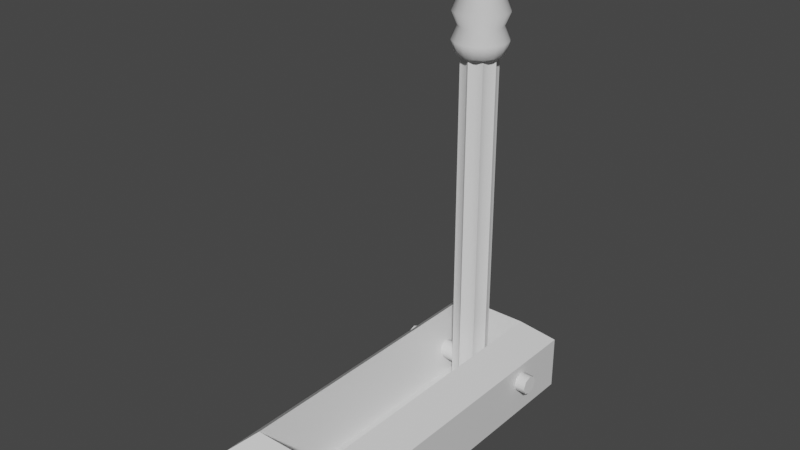 # Source: handle.blend  (saved by Blender 2.81.16; exported with 4.5.12 LTS)
import bpy
from mathutils import Matrix  # noqa: F401  (used for matrix-valued properties, if any)

bpy.ops.wm.read_factory_settings(use_empty=True)
scene = bpy.context.scene
scene.name = 'Scene'

# ---- collections
col_collection = bpy.data.collections.new('Collection'); scene.collection.children.link(col_collection)

# ---- materials (node trees are filled in below, after node groups)
mat_material = bpy.data.materials.new('Material')
mat_material.alpha_threshold = 0.0
mat_material.use_transparent_shadow = False
mat_material.line_color = (0.0, 0.0, 0.0, 1.0)

# ---- node groups
ng_auto_smooth = bpy.data.node_groups.new('Auto Smooth', 'GeometryNodeTree')
_s = ng_auto_smooth.interface.new_socket(name='Geometry', in_out='OUTPUT', socket_type='NodeSocketGeometry')
_s = ng_auto_smooth.interface.new_socket(name='Geometry', in_out='INPUT', socket_type='NodeSocketGeometry')
_s = ng_auto_smooth.interface.new_socket(name='Angle', in_out='INPUT', socket_type='NodeSocketFloat')
_s.subtype = 'ANGLE'
_s.min_value = 0.0
_s.max_value = 3.142
ng_auto_smooth.is_modifier = True
_N = ng_auto_smooth.nodes; _L = ng_auto_smooth.links
n0 = _N.new('NodeGroupOutput'); n0.name = 'Group Output'; n0.location = (480, -100)
n1 = _N.new('NodeGroupInput'); n1.name = 'Group Input'; n1.location = (-420, -300)
n2 = _N.new('NodeGroupInput'); n2.name = 'Group Input.001'; n2.location = (-60, -100)
n3 = _N.new('GeometryNodeSetShadeSmooth'); n3.name = 'Set Shade Smooth'; n3.location = (120, -100)
n3.domain = 'EDGE'
n4 = _N.new('GeometryNodeSetShadeSmooth'); n4.name = 'Set Shade Smooth.001'; n4.location = (300, -100)
n5 = _N.new('GeometryNodeInputMeshEdgeAngle'); n5.name = 'Edge Angle'; n5.location = (-420, -220)
n6 = _N.new('GeometryNodeInputEdgeSmooth'); n6.name = 'Is Edge Smooth'; n6.location = (-60, -160)
n7 = _N.new('GeometryNodeInputShadeSmooth'); n7.name = 'Is Face Smooth'; n7.location = (-240, -340)
n8 = _N.new('FunctionNodeBooleanMath'); n8.name = 'Boolean Math'; n8.location = (-60, -220)
n9 = _N.new('FunctionNodeCompare'); n9.name = 'Compare'; n9.location = (-240, -180)
n9.operation = 'LESS_EQUAL'
_L.new(n5.outputs[0], n9.inputs[0])
_L.new(n4.outputs[0], n0.inputs[0])
_L.new(n1.outputs[1], n9.inputs[1])
_L.new(n9.outputs[0], n8.inputs[0])
_L.new(n7.outputs[0], n8.inputs[1])
_L.new(n2.outputs[0], n3.inputs[0])
_L.new(n6.outputs[0], n3.inputs[1])
_L.new(n3.outputs[0], n4.inputs[0])
_L.new(n8.outputs[0], n3.inputs[2])
n0.is_active_output = True

# ---- material node trees
mat_material.use_nodes = True; mat_material.node_tree.nodes.clear()
_N = mat_material.node_tree.nodes; _L = mat_material.node_tree.links
n0 = _N.new('ShaderNodeOutputMaterial'); n0.name = 'Material Output'; n0.location = (300, 300)
n1 = _N.new('ShaderNodeBsdfPrincipled'); n1.name = 'Principled BSDF'; n1.location = (10, 300)
n1.distribution = 'GGX'
n1.subsurface_method = 'BURLEY'
n1.inputs[2].default_value = 0.4
n1.inputs[3].default_value = 1.45
n1.inputs[27].default_value = (0.0, 0.0, 0.0, 1.0)
n1.inputs[28].default_value = 1.0
_L.new(n1.outputs[0], n0.inputs[0])
n0.is_active_output = True

# ---- world
world_world = bpy.data.worlds.new('World'); scene.world = world_world
world_world.use_nodes = True; world_world.node_tree.nodes.clear()
_N = world_world.node_tree.nodes; _L = world_world.node_tree.links
n0 = _N.new('ShaderNodeOutputWorld'); n0.name = 'World Output'; n0.location = (300, 300)
n1 = _N.new('ShaderNodeBackground'); n1.name = 'Background'; n1.location = (10, 300)
n1.inputs[0].default_value = (0.05088, 0.05088, 0.05088, 1.0)
_L.new(n1.outputs[0], n0.inputs[0])
n0.is_active_output = True
world_world.color = (0.05088, 0.05088, 0.05088)
world_world.use_sun_shadow = False
world_world.sun_shadow_jitter_overblur = 0.0

# ---- meshes
me_cube = bpy.data.meshes.new('Cube')
me_cube.from_pydata([(0.9828, 3.972, -4.549), (1.687, 4.647, -6.667), (0.9828, -3.972, -4.549), (1.687, -4.647, -6.667), (-0.9828, 3.972, -4.549), (-1.687, 4.647, -6.667), (-0.9828, -3.972, -4.549), (-1.687, -4.647, -6.667), (1.687, -4.647, -5.186), (-1.687, -4.647, -5.186), (1.687, 4.647, -5.186), (-1.687, 4.647, -5.186), (0.6963, -3.616, -6.304), (-0.6963, -3.616, -6.304), (0.6963, 3.616, -6.304), (-0.6963, 3.616, -6.304)], [], [(0, 4, 15, 14), (3, 8, 9, 7), (7, 9, 11, 5), (5, 1, 3, 7), (1, 10, 8, 3), (5, 11, 10, 1), (2, 6, 9, 8), (0, 2, 8, 10), (6, 4, 11, 9), (4, 0, 10, 11), (14, 15, 13, 12), (2, 0, 14, 12), (4, 6, 13, 15), (6, 2, 12, 13)])
_uv = me_cube.uv_layers.new(name='UVMap')
_uv.uv.foreach_set('vector', [0.6661, 0.5135, 0.8339, 0.5135, 0.8339, 0.5135, 0.6661, 0.5135, 0.375, 0.75, 0.625, 0.75, 0.625, 1.0, 0.375, 1.0, 0.375, 0.0, 0.625, 0.0, 0.625, 0.25, 0.375, 0.25, 0.125, 0.5, 0.375, 0.5, 0.375, 0.75, 0.125, 0.75, 0.375, 0.5, 0.625, 0.5, 0.625, 0.75, 0.375, 0.75, 0.375, 0.25, 0.625, 0.25, 0.625, 0.5, 0.375, 0.5, 0.6661, 0.7365, 0.8339, 0.7365, 0.875, 0.75, 0.625, 0.75, 0.6661, 0.5135, 0.6661, 0.7365, 0.625, 0.75, 0.625, 0.5, 0.8339, 0.7365, 0.8339, 0.5135, 0.875, 0.5, 0.875, 0.75, 0.8339, 0.5135, 0.6661, 0.5135, 0.625, 0.5, 0.875, 0.5, 0.6661, 0.5135, 0.8339, 0.5135, 0.8339, 0.7365, 0.6661, 0.7365, 0.6661, 0.7365, 0.6661, 0.5135, 0.6661, 0.5135, 0.6661, 0.7365, 0.8339, 0.5135, 0.8339, 0.7365, 0.8339, 0.7365, 0.8339, 0.5135, 0.8339, 0.7365, 0.6661, 0.7365, 0.6661, 0.7365, 0.8339, 0.7365])
me_cube.materials.append(mat_material)
me_cube.use_remesh_preserve_volume = False
me_cube.use_remesh_preserve_attributes = False
me_cube.use_mirror_vertex_groups = False
me_cube.update()
me_cylinder = bpy.data.meshes.new('Cylinder')
me_cylinder.from_pydata([(-1.986, 4.214e-08, -5.421), (1.986, 7.322e-08, -5.421), (-1.986, 0.1844, -5.497), (1.986, 0.1844, -5.497), (-1.986, 0.2608, -5.681), (1.986, 0.2608, -5.681), (-1.986, 0.1844, -5.866), (1.986, 0.1844, -5.866), (-1.986, 1.105e-08, -5.942), (1.986, 4.214e-08, -5.942), (-1.986, -0.1844, -5.866), (1.986, -0.1844, -5.866), (-1.986, -0.2608, -5.681), (1.986, -0.2608, -5.681), (-1.986, -0.1844, -5.497), (1.986, -0.1844, -5.497)], [], [(0, 1, 3, 2), (2, 3, 5, 4), (4, 5, 7, 6), (6, 7, 9, 8), (8, 9, 11, 10), (10, 11, 13, 12), (3, 1, 15, 13, 11, 9, 7, 5), (12, 13, 15, 14), (14, 15, 1, 0), (0, 2, 4, 6, 8, 10, 12, 14)])
me_cylinder.polygons.foreach_set('use_smooth', [True] * 10)
_uv = me_cylinder.uv_layers.new(name='UVMap')
_uv.uv.foreach_set('vector', [1.0, 0.5, 1.0, 1.0, 0.875, 1.0, 0.875, 0.5, 0.875, 0.5, 0.875, 1.0, 0.75, 1.0, 0.75, 0.5, 0.75, 0.5, 0.75, 1.0, 0.625, 1.0, 0.625, 0.5, 0.625, 0.5, 0.625, 1.0, 0.5, 1.0, 0.5, 0.5, 0.5, 0.5, 0.5, 1.0, 0.375, 1.0, 0.375, 0.5, 0.375, 0.5, 0.375, 1.0, 0.25, 1.0, 0.25, 0.5, 0.4197, 0.4197, 0.25, 0.49, 0.08029, 0.4197, 0.01, 0.25, 0.08029, 0.08029, 0.25, 0.01, 0.4197, 0.08029, 0.49, 0.25, 0.25, 0.5, 0.25, 1.0, 0.125, 1.0, 0.125, 0.5, 0.125, 0.5, 0.125, 1.0, 0.0, 1.0, 0.0, 0.5, 0.75, 0.49, 0.9197, 0.4197, 0.99, 0.25, 0.9197, 0.08029, 0.75, 0.01, 0.5803, 0.08029, 0.51, 0.25, 0.5803, 0.4197])
me_cylinder.use_remesh_fix_poles = True
me_cylinder.use_remesh_preserve_attributes = False
me_cylinder.use_mirror_vertex_groups = False
me_cylinder.update()
me_cylinder_001 = bpy.data.meshes.new('Cylinder.001')
me_cylinder_001.from_pydata([(-2.588e-08, 0.4867, 11.64), (0.3441, 0.3441, 11.64), (0.4867, -2.767e-08, 11.64), (0.3441, -0.3441, 11.64), (-6.842e-08, -0.4867, 11.64), (-0.3441, -0.3441, 11.64), (-0.4867, -5.921e-10, 11.64), (-0.3441, 0.3441, 11.64), (-2.588e-08, 0.4867, 8.732), (0.3441, 0.3441, 8.732), (0.4867, -2.767e-08, 8.732), (0.3441, -0.3441, 8.732), (-6.842e-08, -0.4867, 8.732), (-0.3441, -0.3441, 8.732), (-0.4867, -5.921e-10, 8.732), (-0.3441, 0.3441, 8.732), (0.432, 0.432, 11.64), (-1.284e-08, 0.611, 11.64), (-1.284e-08, 0.611, 8.798), (0.611, -3.424e-08, 11.64), (0.432, -0.432, 11.64), (-6.625e-08, -0.611, 11.64), (-0.432, -0.432, 11.64), (-0.611, -2.499e-10, 11.64), (-0.432, 0.432, 11.64), (0.432, 0.432, 8.798), (0.611, -3.424e-08, 8.798), (0.432, -0.432, 8.798), (-6.625e-08, -0.611, 8.798), (-0.432, -0.432, 8.798), (-0.611, -2.499e-10, 8.798), (-0.432, 0.432, 8.798), (0.4154, -0.1721, 11.64), (0.3523, -0.1459, 8.732), (0.5645, -0.2338, 11.64), (0.5645, -0.2338, 8.798), (0.4154, 0.1721, 11.64), (0.3523, 0.1459, 8.732), (0.5645, 0.2338, 11.64), (0.5645, 0.2338, 8.798), (0.1721, 0.4154, 11.64), (0.1459, 0.3523, 8.732), (0.2338, 0.5645, 11.64), (0.2338, 0.5645, 8.798), (-0.1721, 0.4154, 11.64), (-0.1459, 0.3523, 8.732), (-0.2338, 0.5645, 11.64), (-0.2338, 0.5645, 8.798), (-0.4154, 0.1721, 11.64), (-0.3523, 0.1459, 8.732), (-0.5645, 0.2338, 11.64), (-0.5645, 0.2338, 8.798), (-0.4154, -0.1721, 11.64), (-0.3523, -0.1459, 8.732), (-0.5645, -0.2338, 11.64), (-0.5645, -0.2338, 8.798), (-0.1721, -0.4154, 11.64), (-0.1459, -0.3523, 8.732), (-0.2338, -0.5645, 11.64), (-0.2338, -0.5645, 8.798), (0.1721, -0.4154, 11.64), (0.1459, -0.3523, 8.732), (0.2338, -0.5645, 11.64), (0.2338, -0.5645, 8.798), (-1.649e-09, 0.7266, 9.153), (-1.774e-08, 0.577, 9.508), (-1.649e-09, 0.7266, 9.864), (-1.774e-08, 0.577, 10.22), (-1.649e-09, 0.7266, 10.57), (-1.774e-08, 0.577, 10.93), (-1.649e-09, 0.7266, 11.29), (0.5138, 0.5138, 11.29), (0.408, 0.408, 10.93), (0.5138, 0.5138, 10.57), (0.408, 0.408, 10.22), (0.5138, 0.5138, 9.864), (0.408, 0.408, 9.508), (0.5138, 0.5138, 9.153), (0.7266, -4.02e-08, 11.29), (0.577, -3.249e-08, 10.93), (0.7266, -4.02e-08, 10.57), (0.577, -3.249e-08, 10.22), (0.7266, -4.02e-08, 9.864), (0.577, -3.249e-08, 9.508), (0.7266, -4.02e-08, 9.153), (0.5138, -0.5138, 11.29), (0.408, -0.408, 10.93), (0.5138, -0.5138, 10.57), (0.408, -0.408, 10.22), (0.5138, -0.5138, 9.864), (0.408, -0.408, 9.508), (0.5138, -0.5138, 9.153), (-6.517e-08, -0.7266, 11.29), (-6.819e-08, -0.577, 10.93), (-6.517e-08, -0.7266, 10.57), (-6.819e-08, -0.577, 10.22), (-6.517e-08, -0.7266, 9.864), (-6.819e-08, -0.577, 9.508), (-6.517e-08, -0.7266, 9.153), (-0.5138, -0.5138, 11.29), (-0.408, -0.408, 10.93), (-0.5138, -0.5138, 10.57), (-0.408, -0.408, 10.22), (-0.5138, -0.5138, 9.864), (-0.408, -0.408, 9.508), (-0.5138, -0.5138, 9.153), (-0.7266, 2.267e-10, 11.29), (-0.577, -3.9e-10, 10.93), (-0.7266, 2.267e-10, 10.57), (-0.577, -3.9e-10, 10.22), (-0.7266, 2.267e-10, 9.864), (-0.577, -3.9e-10, 9.508), (-0.7266, 2.267e-10, 9.153), (-0.5138, 0.5138, 11.29), (-0.408, 0.408, 10.93), (-0.5138, 0.5138, 10.57), (-0.408, 0.408, 10.22), (-0.5138, 0.5138, 9.864), (-0.408, 0.408, 9.508), (-0.5138, 0.5138, 9.153), (0.6713, -0.278, 11.29), (0.5331, -0.2208, 10.93), (0.6713, -0.278, 10.57), (0.5331, -0.2208, 10.22), (0.6713, -0.278, 9.864), (0.5331, -0.2208, 9.508), (0.6713, -0.278, 9.153), (0.6713, 0.278, 11.29), (0.5331, 0.2208, 10.93), (0.6713, 0.278, 10.57), (0.5331, 0.2208, 10.22), (0.6713, 0.278, 9.864), (0.5331, 0.2208, 9.508), (0.6713, 0.278, 9.153), (0.278, 0.6713, 11.29), (0.2208, 0.5331, 10.93), (0.278, 0.6713, 10.57), (0.2208, 0.5331, 10.22), (0.278, 0.6713, 9.864), (0.2208, 0.5331, 9.508), (0.278, 0.6713, 9.153), (-0.2781, 0.6713, 11.29), (-0.2208, 0.5331, 10.93), (-0.2781, 0.6713, 10.57), (-0.2208, 0.5331, 10.22), (-0.2781, 0.6713, 9.864), (-0.2208, 0.5331, 9.508), (-0.2781, 0.6713, 9.153), (-0.6713, 0.278, 11.29), (-0.5331, 0.2208, 10.93), (-0.6713, 0.278, 10.57), (-0.5331, 0.2208, 10.22), (-0.6713, 0.278, 9.864), (-0.5331, 0.2208, 9.508), (-0.6713, 0.278, 9.153), (-0.6713, -0.278, 11.29), (-0.5331, -0.2208, 10.93), (-0.6713, -0.278, 10.57), (-0.5331, -0.2208, 10.22), (-0.6713, -0.278, 9.864), (-0.5331, -0.2208, 9.508), (-0.6713, -0.278, 9.153), (-0.2781, -0.6713, 11.29), (-0.2208, -0.5331, 10.93), (-0.2781, -0.6713, 10.57), (-0.2208, -0.5331, 10.22), (-0.2781, -0.6713, 9.864), (-0.2208, -0.5331, 9.508), (-0.2781, -0.6713, 9.153), (0.278, -0.6713, 11.29), (0.2208, -0.5331, 10.93), (0.278, -0.6713, 10.57), (0.2208, -0.5331, 10.22), (0.278, -0.6713, 9.864), (0.2208, -0.5331, 9.508), (0.278, -0.6713, 9.153), (-2.588e-08, 0.4867, -0.6413), (0.3441, 0.3441, -0.6413), (0.4867, -2.767e-08, -0.6413), (0.3441, -0.3441, -0.6413), (-6.842e-08, -0.4867, -0.6413), (-0.3441, -0.3441, -0.6413), (-0.4867, -5.921e-10, -0.6413), (-0.3441, 0.3441, -0.6413), (0.3523, -0.1459, -0.6413), (0.3523, 0.1459, -0.6413), (0.1459, 0.3523, -0.6413), (-0.1459, 0.3523, -0.6413), (-0.3523, 0.1459, -0.6413), (-0.3523, -0.1459, -0.6413), (-0.1459, -0.3523, -0.6413), (0.1459, -0.3523, -0.6413), (-0.1459, 0.1174, -0.6413), (-0.1459, -0.1174, -0.6413), (0.1459, 0.1174, -0.6413), (0.1459, -0.1174, -0.6413), (-5.96e-08, 0.005378, -0.6413), (-1.192e-07, -2.98e-08, 11.64)], [], [(45, 15, 31, 47), (52, 6, 23, 54), (41, 8, 18, 43), (40, 1, 16, 42), (37, 9, 25, 39), (44, 0, 17, 46), (32, 2, 36, 197), (32, 3, 20, 34), (33, 10, 26, 35), (134, 42, 16, 71), (127, 38, 19, 78), (120, 34, 20, 85), (169, 62, 21, 92), (162, 58, 22, 99), (155, 54, 23, 106), (148, 50, 24, 113), (141, 46, 17, 70), (49, 14, 30, 51), (60, 4, 21, 62), (53, 13, 29, 55), (36, 2, 19, 38), (48, 7, 24, 50), (57, 12, 28, 59), (61, 11, 27, 63), (56, 5, 22, 58), (78, 19, 34, 120), (11, 33, 35, 27), (2, 32, 34, 19), (1, 36, 38, 16), (71, 16, 38, 127), (10, 37, 39, 26), (70, 17, 42, 134), (0, 40, 42, 17), (9, 41, 43, 25), (113, 24, 46, 141), (7, 44, 46, 24), (8, 45, 47, 18), (6, 48, 50, 23), (15, 49, 51, 31), (106, 23, 50, 148), (14, 53, 55, 30), (99, 22, 54, 155), (5, 52, 54, 22), (4, 56, 58, 21), (13, 57, 59, 29), (92, 21, 58, 162), (12, 61, 63, 28), (3, 60, 62, 20), (85, 20, 62, 169), (27, 91, 175, 63), (91, 90, 174, 175), (90, 89, 173, 174), (89, 88, 172, 173), (88, 87, 171, 172), (87, 86, 170, 171), (86, 85, 169, 170), (28, 98, 168, 59), (98, 97, 167, 168), (97, 96, 166, 167), (96, 95, 165, 166), (95, 94, 164, 165), (94, 93, 163, 164), (93, 92, 162, 163), (29, 105, 161, 55), (105, 104, 160, 161), (104, 103, 159, 160), (103, 102, 158, 159), (102, 101, 157, 158), (101, 100, 156, 157), (100, 99, 155, 156), (30, 112, 154, 51), (112, 111, 153, 154), (111, 110, 152, 153), (110, 109, 151, 152), (109, 108, 150, 151), (108, 107, 149, 150), (107, 106, 148, 149), (31, 119, 147, 47), (119, 118, 146, 147), (118, 117, 145, 146), (117, 116, 144, 145), (116, 115, 143, 144), (115, 114, 142, 143), (114, 113, 141, 142), (18, 64, 140, 43), (64, 65, 139, 140), (65, 66, 138, 139), (66, 67, 137, 138), (67, 68, 136, 137), (68, 69, 135, 136), (69, 70, 134, 135), (25, 77, 133, 39), (77, 76, 132, 133), (76, 75, 131, 132), (75, 74, 130, 131), (74, 73, 129, 130), (73, 72, 128, 129), (72, 71, 127, 128), (26, 84, 126, 35), (84, 83, 125, 126), (83, 82, 124, 125), (82, 81, 123, 124), (81, 80, 122, 123), (80, 79, 121, 122), (79, 78, 120, 121), (47, 147, 64, 18), (147, 146, 65, 64), (146, 145, 66, 65), (145, 144, 67, 66), (144, 143, 68, 67), (143, 142, 69, 68), (142, 141, 70, 69), (51, 154, 119, 31), (154, 153, 118, 119), (153, 152, 117, 118), (152, 151, 116, 117), (151, 150, 115, 116), (150, 149, 114, 115), (149, 148, 113, 114), (55, 161, 112, 30), (161, 160, 111, 112), (160, 159, 110, 111), (159, 158, 109, 110), (158, 157, 108, 109), (157, 156, 107, 108), (156, 155, 106, 107), (59, 168, 105, 29), (168, 167, 104, 105), (167, 166, 103, 104), (166, 165, 102, 103), (165, 164, 101, 102), (164, 163, 100, 101), (163, 162, 99, 100), (63, 175, 98, 28), (175, 174, 97, 98), (174, 173, 96, 97), (173, 172, 95, 96), (172, 171, 94, 95), (171, 170, 93, 94), (170, 169, 92, 93), (35, 126, 91, 27), (126, 125, 90, 91), (125, 124, 89, 90), (124, 123, 88, 89), (123, 122, 87, 88), (122, 121, 86, 87), (121, 120, 85, 86), (39, 133, 84, 26), (133, 132, 83, 84), (132, 131, 82, 83), (131, 130, 81, 82), (130, 129, 80, 81), (129, 128, 79, 80), (128, 127, 78, 79), (43, 140, 77, 25), (140, 139, 76, 77), (139, 138, 75, 76), (138, 137, 74, 75), (137, 136, 73, 74), (136, 135, 72, 73), (135, 134, 71, 72), (187, 45, 8, 176), (188, 49, 15, 183), (189, 53, 14, 182), (190, 57, 13, 181), (191, 61, 12, 180), (184, 33, 11, 179), (185, 37, 10, 178), (186, 41, 9, 177), (178, 10, 33, 184), (177, 9, 37, 185), (176, 8, 41, 186), (183, 15, 45, 187), (182, 14, 49, 188), (181, 13, 53, 189), (180, 12, 57, 190), (179, 11, 61, 191), (190, 181, 189, 193), (192, 188, 183, 187), (194, 186, 177, 185), (191, 195, 184, 179), (180, 190, 193, 196), (191, 180, 196, 195), (184, 195, 196, 178), (178, 196, 194, 185), (176, 186, 194, 196), (176, 196, 192, 187), (182, 188, 192, 196), (182, 196, 193, 189), (36, 1, 40, 197), (40, 0, 44, 197), (7, 48, 197, 44), (48, 6, 52, 197), (52, 5, 56, 197), (56, 4, 60, 197), (60, 3, 32, 197)])
me_cylinder_001.polygons.foreach_set('use_smooth', [True] * 196)
_uv = me_cylinder_001.uv_layers.new(name='UVMap')
_uv.uv.foreach_set('vector', [0.0625, 0.8675, 0.125, 0.8675, 0.125, 0.8675, 0.0625, 0.8675, 0.04515, 0.1651, 0.01, 0.25, 0.01, 0.25, 0.04515, 0.1651, 0.9375, 0.8675, 1.0, 0.8675, 1.0, 0.8675, 0.9375, 0.8675, 0.3349, 0.4549, 0.4197, 0.4197, 0.4197, 0.4197, 0.3349, 0.4549, 0.8125, 0.8675, 0.875, 0.8675, 0.875, 0.8675, 0.8125, 0.8675, 0.1651, 0.4549, 0.25, 0.49, 0.25, 0.49, 0.1651, 0.4549, 0.4549, 0.1651, 0.49, 0.25, 0.4549, 0.3349, 0.0, 0.0, 0.4549, 0.1651, 0.4197, 0.08029, 0.4197, 0.08029, 0.4549, 0.1651, 0.6875, 0.8675, 0.75, 0.8675, 0.75, 0.8675, 0.6875, 0.8675, 0.9375, 0.9834, 0.9375, 1.0, 0.875, 1.0, 0.875, 0.9834, 0.8125, 0.9834, 0.8125, 1.0, 0.75, 1.0, 0.75, 0.9834, 0.6875, 0.9834, 0.6875, 1.0, 0.625, 1.0, 0.625, 0.9834, 0.5625, 0.9834, 0.5625, 1.0, 0.5, 1.0, 0.5, 0.9834, 0.4375, 0.9834, 0.4375, 1.0, 0.375, 1.0, 0.375, 0.9834, 0.3125, 0.9834, 0.3125, 1.0, 0.25, 1.0, 0.25, 0.9834, 0.1875, 0.9834, 0.1875, 1.0, 0.125, 1.0, 0.125, 0.9834, 0.0625, 0.9834, 0.0625, 1.0, 0.0, 1.0, 0.0, 0.9834, 0.1875, 0.8675, 0.25, 0.8675, 0.25, 0.8675, 0.1875, 0.8675, 0.3349, 0.04515, 0.25, 0.01, 0.25, 0.01, 0.3349, 0.04515, 0.3125, 0.8675, 0.375, 0.8675, 0.375, 0.8675, 0.3125, 0.8675, 0.4549, 0.3349, 0.49, 0.25, 0.49, 0.25, 0.4549, 0.3349, 0.04515, 0.3349, 0.08029, 0.4197, 0.08029, 0.4197, 0.04515, 0.3349, 0.4375, 0.8675, 0.5, 0.8675, 0.5, 0.8675, 0.4375, 0.8675, 0.5625, 0.8675, 0.625, 0.8675, 0.625, 0.8675, 0.5625, 0.8675, 0.1651, 0.04515, 0.08029, 0.08029, 0.08029, 0.08029, 0.1651, 0.04515, 0.75, 0.9834, 0.75, 1.0, 0.6875, 1.0, 0.6875, 0.9834, 0.625, 0.8675, 0.6875, 0.8675, 0.6875, 0.8675, 0.625, 0.8675, 0.49, 0.25, 0.4549, 0.1651, 0.4549, 0.1651, 0.49, 0.25, 0.4197, 0.4197, 0.4549, 0.3349, 0.4549, 0.3349, 0.4197, 0.4197, 0.875, 0.9834, 0.875, 1.0, 0.8125, 1.0, 0.8125, 0.9834, 0.75, 0.8675, 0.8125, 0.8675, 0.8125, 0.8675, 0.75, 0.8675, 1.0, 0.9834, 1.0, 1.0, 0.9375, 1.0, 0.9375, 0.9834, 0.25, 0.49, 0.3349, 0.4549, 0.3349, 0.4549, 0.25, 0.49, 0.875, 0.8675, 0.9375, 0.8675, 0.9375, 0.8675, 0.875, 0.8675, 0.125, 0.9834, 0.125, 1.0, 0.0625, 1.0, 0.0625, 0.9834, 0.08029, 0.4197, 0.1651, 0.4549, 0.1651, 0.4549, 0.08029, 0.4197, 0.0, 0.8675, 0.0625, 0.8675, 0.0625, 0.8675, 0.0, 0.8675, 0.01, 0.25, 0.04515, 0.3349, 0.04515, 0.3349, 0.01, 0.25, 0.125, 0.8675, 0.1875, 0.8675, 0.1875, 0.8675, 0.125, 0.8675, 0.25, 0.9834, 0.25, 1.0, 0.1875, 1.0, 0.1875, 0.9834, 0.25, 0.8675, 0.3125, 0.8675, 0.3125, 0.8675, 0.25, 0.8675, 0.375, 0.9834, 0.375, 1.0, 0.3125, 1.0, 0.3125, 0.9834, 0.08029, 0.08029, 0.04515, 0.1651, 0.04515, 0.1651, 0.08029, 0.08029, 0.25, 0.01, 0.1651, 0.04515, 0.1651, 0.04515, 0.25, 0.01, 0.375, 0.8675, 0.4375, 0.8675, 0.4375, 0.8675, 0.375, 0.8675, 0.5, 0.9834, 0.5, 1.0, 0.4375, 1.0, 0.4375, 0.9834, 0.5, 0.8675, 0.5625, 0.8675, 0.5625, 0.8675, 0.5, 0.8675, 0.4197, 0.08029, 0.3349, 0.04515, 0.3349, 0.04515, 0.4197, 0.08029, 0.625, 0.9834, 0.625, 1.0, 0.5625, 1.0, 0.5625, 0.9834, 0.625, 0.8675, 0.625, 0.884, 0.5625, 0.884, 0.5625, 0.8675, 0.625, 0.884, 0.625, 0.9006, 0.5625, 0.9006, 0.5625, 0.884, 0.625, 0.9006, 0.625, 0.9172, 0.5625, 0.9172, 0.5625, 0.9006, 0.625, 0.9172, 0.625, 0.9337, 0.5625, 0.9337, 0.5625, 0.9172, 0.625, 0.9337, 0.625, 0.9503, 0.5625, 0.9503, 0.5625, 0.9337, 0.625, 0.9503, 0.625, 0.9669, 0.5625, 0.9669, 0.5625, 0.9503, 0.625, 0.9669, 0.625, 0.9834, 0.5625, 0.9834, 0.5625, 0.9669, 0.5, 0.8675, 0.5, 0.884, 0.4375, 0.884, 0.4375, 0.8675, 0.5, 0.884, 0.5, 0.9006, 0.4375, 0.9006, 0.4375, 0.884, 0.5, 0.9006, 0.5, 0.9172, 0.4375, 0.9172, 0.4375, 0.9006, 0.5, 0.9172, 0.5, 0.9337, 0.4375, 0.9337, 0.4375, 0.9172, 0.5, 0.9337, 0.5, 0.9503, 0.4375, 0.9503, 0.4375, 0.9337, 0.5, 0.9503, 0.5, 0.9669, 0.4375, 0.9669, 0.4375, 0.9503, 0.5, 0.9669, 0.5, 0.9834, 0.4375, 0.9834, 0.4375, 0.9669, 0.375, 0.8675, 0.375, 0.884, 0.3125, 0.884, 0.3125, 0.8675, 0.375, 0.884, 0.375, 0.9006, 0.3125, 0.9006, 0.3125, 0.884, 0.375, 0.9006, 0.375, 0.9172, 0.3125, 0.9172, 0.3125, 0.9006, 0.375, 0.9172, 0.375, 0.9337, 0.3125, 0.9337, 0.3125, 0.9172, 0.375, 0.9337, 0.375, 0.9503, 0.3125, 0.9503, 0.3125, 0.9337, 0.375, 0.9503, 0.375, 0.9669, 0.3125, 0.9669, 0.3125, 0.9503, 0.375, 0.9669, 0.375, 0.9834, 0.3125, 0.9834, 0.3125, 0.9669, 0.25, 0.8675, 0.25, 0.884, 0.1875, 0.884, 0.1875, 0.8675, 0.25, 0.884, 0.25, 0.9006, 0.1875, 0.9006, 0.1875, 0.884, 0.25, 0.9006, 0.25, 0.9172, 0.1875, 0.9172, 0.1875, 0.9006, 0.25, 0.9172, 0.25, 0.9337, 0.1875, 0.9337, 0.1875, 0.9172, 0.25, 0.9337, 0.25, 0.9503, 0.1875, 0.9503, 0.1875, 0.9337, 0.25, 0.9503, 0.25, 0.9669, 0.1875, 0.9669, 0.1875, 0.9503, 0.25, 0.9669, 0.25, 0.9834, 0.1875, 0.9834, 0.1875, 0.9669, 0.125, 0.8675, 0.125, 0.884, 0.0625, 0.884, 0.0625, 0.8675, 0.125, 0.884, 0.125, 0.9006, 0.0625, 0.9006, 0.0625, 0.884, 0.125, 0.9006, 0.125, 0.9172, 0.0625, 0.9172, 0.0625, 0.9006, 0.125, 0.9172, 0.125, 0.9337, 0.0625, 0.9337, 0.0625, 0.9172, 0.125, 0.9337, 0.125, 0.9503, 0.0625, 0.9503, 0.0625, 0.9337, 0.125, 0.9503, 0.125, 0.9669, 0.0625, 0.9669, 0.0625, 0.9503, 0.125, 0.9669, 0.125, 0.9834, 0.0625, 0.9834, 0.0625, 0.9669, 1.0, 0.8675, 1.0, 0.884, 0.9375, 0.884, 0.9375, 0.8675, 1.0, 0.884, 1.0, 0.9006, 0.9375, 0.9006, 0.9375, 0.884, 1.0, 0.9006, 1.0, 0.9172, 0.9375, 0.9172, 0.9375, 0.9006, 1.0, 0.9172, 1.0, 0.9337, 0.9375, 0.9337, 0.9375, 0.9172, 1.0, 0.9337, 1.0, 0.9503, 0.9375, 0.9503, 0.9375, 0.9337, 1.0, 0.9503, 1.0, 0.9669, 0.9375, 0.9669, 0.9375, 0.9503, 1.0, 0.9669, 1.0, 0.9834, 0.9375, 0.9834, 0.9375, 0.9669, 0.875, 0.8675, 0.875, 0.884, 0.8125, 0.884, 0.8125, 0.8675, 0.875, 0.884, 0.875, 0.9006, 0.8125, 0.9006, 0.8125, 0.884, 0.875, 0.9006, 0.875, 0.9172, 0.8125, 0.9172, 0.8125, 0.9006, 0.875, 0.9172, 0.875, 0.9337, 0.8125, 0.9337, 0.8125, 0.9172, 0.875, 0.9337, 0.875, 0.9503, 0.8125, 0.9503, 0.8125, 0.9337, 0.875, 0.9503, 0.875, 0.9669, 0.8125, 0.9669, 0.8125, 0.9503, 0.875, 0.9669, 0.875, 0.9834, 0.8125, 0.9834, 0.8125, 0.9669, 0.75, 0.8675, 0.75, 0.884, 0.6875, 0.884, 0.6875, 0.8675, 0.75, 0.884, 0.75, 0.9006, 0.6875, 0.9006, 0.6875, 0.884, 0.75, 0.9006, 0.75, 0.9172, 0.6875, 0.9172, 0.6875, 0.9006, 0.75, 0.9172, 0.75, 0.9337, 0.6875, 0.9337, 0.6875, 0.9172, 0.75, 0.9337, 0.75, 0.9503, 0.6875, 0.9503, 0.6875, 0.9337, 0.75, 0.9503, 0.75, 0.9669, 0.6875, 0.9669, 0.6875, 0.9503, 0.75, 0.9669, 0.75, 0.9834, 0.6875, 0.9834, 0.6875, 0.9669, 0.0625, 0.8675, 0.0625, 0.884, 0.0, 0.884, 0.0, 0.8675, 0.0625, 0.884, 0.0625, 0.9006, 0.0, 0.9006, 0.0, 0.884, 0.0625, 0.9006, 0.0625, 0.9172, 0.0, 0.9172, 0.0, 0.9006, 0.0625, 0.9172, 0.0625, 0.9337, 0.0, 0.9337, 0.0, 0.9172, 0.0625, 0.9337, 0.0625, 0.9503, 0.0, 0.9503, 0.0, 0.9337, 0.0625, 0.9503, 0.0625, 0.9669, 0.0, 0.9669, 0.0, 0.9503, 0.0625, 0.9669, 0.0625, 0.9834, 0.0, 0.9834, 0.0, 0.9669, 0.1875, 0.8675, 0.1875, 0.884, 0.125, 0.884, 0.125, 0.8675, 0.1875, 0.884, 0.1875, 0.9006, 0.125, 0.9006, 0.125, 0.884, 0.1875, 0.9006, 0.1875, 0.9172, 0.125, 0.9172, 0.125, 0.9006, 0.1875, 0.9172, 0.1875, 0.9337, 0.125, 0.9337, 0.125, 0.9172, 0.1875, 0.9337, 0.1875, 0.9503, 0.125, 0.9503, 0.125, 0.9337, 0.1875, 0.9503, 0.1875, 0.9669, 0.125, 0.9669, 0.125, 0.9503, 0.1875, 0.9669, 0.1875, 0.9834, 0.125, 0.9834, 0.125, 0.9669, 0.3125, 0.8675, 0.3125, 0.884, 0.25, 0.884, 0.25, 0.8675, 0.3125, 0.884, 0.3125, 0.9006, 0.25, 0.9006, 0.25, 0.884, 0.3125, 0.9006, 0.3125, 0.9172, 0.25, 0.9172, 0.25, 0.9006, 0.3125, 0.9172, 0.3125, 0.9337, 0.25, 0.9337, 0.25, 0.9172, 0.3125, 0.9337, 0.3125, 0.9503, 0.25, 0.9503, 0.25, 0.9337, 0.3125, 0.9503, 0.3125, 0.9669, 0.25, 0.9669, 0.25, 0.9503, 0.3125, 0.9669, 0.3125, 0.9834, 0.25, 0.9834, 0.25, 0.9669, 0.4375, 0.8675, 0.4375, 0.884, 0.375, 0.884, 0.375, 0.8675, 0.4375, 0.884, 0.4375, 0.9006, 0.375, 0.9006, 0.375, 0.884, 0.4375, 0.9006, 0.4375, 0.9172, 0.375, 0.9172, 0.375, 0.9006, 0.4375, 0.9172, 0.4375, 0.9337, 0.375, 0.9337, 0.375, 0.9172, 0.4375, 0.9337, 0.4375, 0.9503, 0.375, 0.9503, 0.375, 0.9337, 0.4375, 0.9503, 0.4375, 0.9669, 0.375, 0.9669, 0.375, 0.9503, 0.4375, 0.9669, 0.4375, 0.9834, 0.375, 0.9834, 0.375, 0.9669, 0.5625, 0.8675, 0.5625, 0.884, 0.5, 0.884, 0.5, 0.8675, 0.5625, 0.884, 0.5625, 0.9006, 0.5, 0.9006, 0.5, 0.884, 0.5625, 0.9006, 0.5625, 0.9172, 0.5, 0.9172, 0.5, 0.9006, 0.5625, 0.9172, 0.5625, 0.9337, 0.5, 0.9337, 0.5, 0.9172, 0.5625, 0.9337, 0.5625, 0.9503, 0.5, 0.9503, 0.5, 0.9337, 0.5625, 0.9503, 0.5625, 0.9669, 0.5, 0.9669, 0.5, 0.9503, 0.5625, 0.9669, 0.5625, 0.9834, 0.5, 0.9834, 0.5, 0.9669, 0.6875, 0.8675, 0.6875, 0.884, 0.625, 0.884, 0.625, 0.8675, 0.6875, 0.884, 0.6875, 0.9006, 0.625, 0.9006, 0.625, 0.884, 0.6875, 0.9006, 0.6875, 0.9172, 0.625, 0.9172, 0.625, 0.9006, 0.6875, 0.9172, 0.6875, 0.9337, 0.625, 0.9337, 0.625, 0.9172, 0.6875, 0.9337, 0.6875, 0.9503, 0.625, 0.9503, 0.625, 0.9337, 0.6875, 0.9503, 0.6875, 0.9669, 0.625, 0.9669, 0.625, 0.9503, 0.6875, 0.9669, 0.6875, 0.9834, 0.625, 0.9834, 0.625, 0.9669, 0.8125, 0.8675, 0.8125, 0.884, 0.75, 0.884, 0.75, 0.8675, 0.8125, 0.884, 0.8125, 0.9006, 0.75, 0.9006, 0.75, 0.884, 0.8125, 0.9006, 0.8125, 0.9172, 0.75, 0.9172, 0.75, 0.9006, 0.8125, 0.9172, 0.8125, 0.9337, 0.75, 0.9337, 0.75, 0.9172, 0.8125, 0.9337, 0.8125, 0.9503, 0.75, 0.9503, 0.75, 0.9337, 0.8125, 0.9503, 0.8125, 0.9669, 0.75, 0.9669, 0.75, 0.9503, 0.8125, 0.9669, 0.8125, 0.9834, 0.75, 0.9834, 0.75, 0.9669, 0.9375, 0.8675, 0.9375, 0.884, 0.875, 0.884, 0.875, 0.8675, 0.9375, 0.884, 0.9375, 0.9006, 0.875, 0.9006, 0.875, 0.884, 0.9375, 0.9006, 0.9375, 0.9172, 0.875, 0.9172, 0.875, 0.9006, 0.9375, 0.9172, 0.9375, 0.9337, 0.875, 0.9337, 0.875, 0.9172, 0.9375, 0.9337, 0.9375, 0.9503, 0.875, 0.9503, 0.875, 0.9337, 0.9375, 0.9503, 0.9375, 0.9669, 0.875, 0.9669, 0.875, 0.9503, 0.9375, 0.9669, 0.9375, 0.9834, 0.875, 0.9834, 0.875, 0.9669, 0.0625, 0.5, 0.0625, 0.8675, 0.0, 0.8675, 0.0, 0.5, 0.1875, 0.5, 0.1875, 0.8675, 0.125, 0.8675, 0.125, 0.5, 0.3125, 0.5, 0.3125, 0.8675, 0.25, 0.8675, 0.25, 0.5, 0.4375, 0.5, 0.4375, 0.8675, 0.375, 0.8675, 0.375, 0.5, 0.5625, 0.5, 0.5625, 0.8675, 0.5, 0.8675, 0.5, 0.5, 0.6875, 0.5, 0.6875, 0.8675, 0.625, 0.8675, 0.625, 0.5, 0.8125, 0.5, 0.8125, 0.8675, 0.75, 0.8675, 0.75, 0.5, 0.9375, 0.5, 0.9375, 0.8675, 0.875, 0.8675, 0.875, 0.5, 0.75, 0.5, 0.75, 0.8675, 0.6875, 0.8675, 0.6875, 0.5, 0.875, 0.5, 0.875, 0.8675, 0.8125, 0.8675, 0.8125, 0.5, 1.0, 0.5, 1.0, 0.8675, 0.9375, 0.8675, 0.9375, 0.5, 0.125, 0.5, 0.125, 0.8675, 0.0625, 0.8675, 0.0625, 0.5, 0.25, 0.5, 0.25, 0.8675, 0.1875, 0.8675, 0.1875, 0.5, 0.375, 0.5, 0.375, 0.8675, 0.3125, 0.8675, 0.3125, 0.5, 0.5, 0.5, 0.5, 0.8675, 0.4375, 0.8675, 0.4375, 0.5, 0.625, 0.5, 0.625, 0.8675, 0.5625, 0.8675, 0.5625, 0.5, 0.4375, 0.5, 0.375, 0.5, 0.3125, 0.5, 0.0, 0.0, 0.0, 0.0, 0.1875, 0.5, 0.125, 0.5, 0.0625, 0.5, 0.0, 0.0, 0.9375, 0.5, 0.875, 0.5, 0.8125, 0.5, 0.5625, 0.5, 0.0, 0.0, 0.6875, 0.5, 0.625, 0.5, 0.5, 0.5, 0.4375, 0.5, 0.0, 0.0, 0.0, 0.0, 0.5625, 0.5, 0.5, 0.5, 0.0, 0.0, 0.0, 0.0, 0.6875, 0.5, 0.0, 0.0, 0.0, 0.0, 0.75, 0.5, 0.75, 0.5, 0.0, 0.0, 0.0, 0.0, 0.8125, 0.5, 1.0, 0.5, 0.9375, 0.5, 0.0, 0.0, 0.0, 0.0, 1.0, 0.5, 0.0, 0.0, 0.0, 0.0, 0.0625, 0.5, 0.25, 0.5, 0.1875, 0.5, 0.0, 0.0, 0.0, 0.0, 0.25, 0.5, 0.0, 0.0, 0.0, 0.0, 0.3125, 0.5, 0.4549, 0.3349, 0.4197, 0.4197, 0.3349, 0.4549, 0.0, 0.0, 0.3349, 0.4549, 0.25, 0.49, 0.1651, 0.4549, 0.0, 0.0, 0.08029, 0.4197, 0.04515, 0.3349, 0.0, 0.0, 0.1651, 0.4549, 0.04515, 0.3349, 0.01, 0.25, 0.04515, 0.1651, 0.0, 0.0, 0.04515, 0.1651, 0.08029, 0.08029, 0.1651, 0.04515, 0.0, 0.0, 0.1651, 0.04515, 0.25, 0.01, 0.3349, 0.04515, 0.0, 0.0, 0.3349, 0.04515, 0.4197, 0.08029, 0.4549, 0.1651, 0.0, 0.0])
me_cylinder_001.materials.append(None)
me_cylinder_001.use_remesh_fix_poles = True
me_cylinder_001.use_remesh_preserve_attributes = False
me_cylinder_001.use_mirror_vertex_groups = False
me_cylinder_001.update()

# ---- objects
ob_handleholder = bpy.data.objects.new('HandleHolder', me_cube)
ob_handlepin = bpy.data.objects.new('HandlePin', me_cylinder)
ob_handle = bpy.data.objects.new('Handle', me_cylinder_001)

# ---- transforms, parenting, visibility, modifiers, constraints
ob_handleholder.location = (0.0, 0.0, 0.0)
ob_handleholder.lock_rotations_4d = False
ob_handleholder.empty_display_type = 'ARROWS'
ob_handleholder.lineart.crease_threshold = 0.0
ob_handlepin.location = (0.0, 3.01, 0.0)
ob_handlepin.lineart.crease_threshold = 0.0
_m = ob_handlepin.modifiers.new('Auto Smooth', 'NODES')
_m.node_group = ng_auto_smooth
_gi = [s.identifier for s in ng_auto_smooth.interface.items_tree if s.item_type == 'SOCKET' and s.in_out == 'INPUT']
_m[_gi[1]] = 1.553  # Angle
ob_handle.location = (0.0, 3.01, -5.672)
ob_handle.lineart.crease_threshold = 0.0
_m = ob_handle.modifiers.new('Auto Smooth', 'NODES')
_m.node_group = ng_auto_smooth
_gi = [s.identifier for s in ng_auto_smooth.interface.items_tree if s.item_type == 'SOCKET' and s.in_out == 'INPUT']
_m[_gi[1]] = 1.056  # Angle

# ---- collection membership
col_collection.objects.link(ob_handleholder)
col_collection.objects.link(ob_handlepin)
col_collection.objects.link(ob_handle)

# ---- scene / render settings (as saved in the file)
scene.frame_start = 1; scene.frame_end = 250; scene.frame_set(60)
scene.render.engine = 'BLENDER_EEVEE_NEXT'
scene.cycles.use_denoising = False
scene.cycles.samples = 128
scene.cycles.sampling_pattern = 'TABULATED_SOBOL'
scene.cycles.use_adaptive_sampling = False
scene.cycles.use_light_tree = False
scene.view_settings.view_transform = 'Filmic'
bpy.context.view_layer.update()

# ---- added for rendering (the .blend has no active camera and no usable light): camera, sun
cam_auto = bpy.data.cameras.new('AutoCamera')
cam_auto.lens = 50.0
cam_auto.sensor_width = 36.0
cam_auto.clip_end = 1000.0
ob_auto_camera = bpy.data.objects.new('AutoCamera', cam_auto)
scene.collection.objects.link(ob_auto_camera)
ob_auto_camera.location = (14.9702, -17.9643, 11.6269)
ob_auto_camera.rotation_euler = (1.09748, -7.21219e-08, 0.694738)
scene.camera = ob_auto_camera
light_auto_sun = bpy.data.lights.new('AutoSun', 'SUN')
light_auto_sun.energy = 3.0
light_auto_sun.angle = 0.0523599
ob_auto_sun = bpy.data.objects.new('AutoSun', light_auto_sun)
scene.collection.objects.link(ob_auto_sun)
ob_auto_sun.rotation_euler = (0.872665, 0.174533, 0.523599)
bpy.context.view_layer.update()

